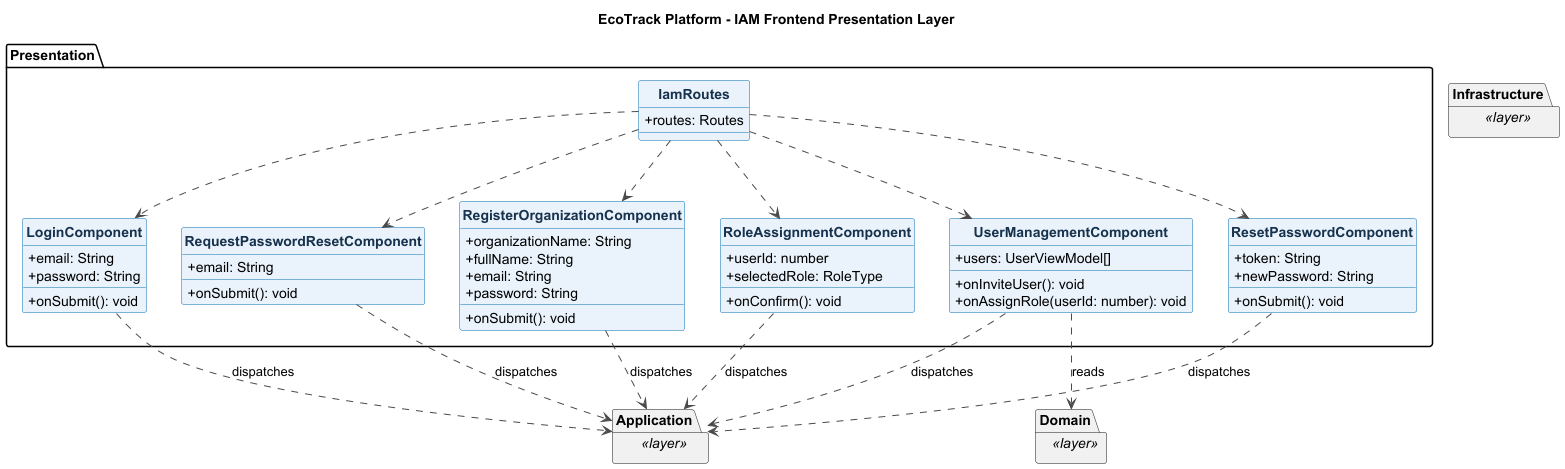

The diagram above was rendered by PlantUML. Its source (embedded in the PNG):
@startuml
title EcoTrack Platform - IAM Frontend Presentation Layer
skinparam backgroundColor #FFFFFF
skinparam shadowing false
skinparam classAttributeIconSize 0
skinparam classFontStyle bold
skinparam class {
  BackgroundColor #EAF3FC
  BorderColor #0B6FB3
  ArrowColor #4A4A4A
  FontColor #17324D
}
hide circle

package "Presentation" {
  class LoginComponent {
    +email: String
    +password: String
    +onSubmit(): void
  }

  class RegisterOrganizationComponent {
    +organizationName: String
    +fullName: String
    +email: String
    +password: String
    +onSubmit(): void
  }

  class UserManagementComponent {
    +users: UserViewModel[]
    +onInviteUser(): void
    +onAssignRole(userId: number): void
  }

  class RoleAssignmentComponent {
    +userId: number
    +selectedRole: RoleType
    +onConfirm(): void
  }

  class RequestPasswordResetComponent {
    +email: String
    +onSubmit(): void
  }

  class ResetPasswordComponent {
    +token: String
    +newPassword: String
    +onSubmit(): void
  }

  class IamRoutes {
    +routes: Routes
  }

  IamRoutes ..> LoginComponent
  IamRoutes ..> RegisterOrganizationComponent
  IamRoutes ..> UserManagementComponent
  IamRoutes ..> RoleAssignmentComponent
  IamRoutes ..> RequestPasswordResetComponent
  IamRoutes ..> ResetPasswordComponent
}

package "Application" as Frontend_iam_Application <<layer>> {
}
package "Domain" as Frontend_iam_Domain <<layer>> {
}
package "Infrastructure" as Frontend_iam_Infrastructure <<layer>> {
}

LoginComponent ..> Frontend_iam_Application : dispatches
RegisterOrganizationComponent ..> Frontend_iam_Application : dispatches
UserManagementComponent ..> Frontend_iam_Application : dispatches
RoleAssignmentComponent ..> Frontend_iam_Application : dispatches
RequestPasswordResetComponent ..> Frontend_iam_Application : dispatches
ResetPasswordComponent ..> Frontend_iam_Application : dispatches
UserManagementComponent ..> Frontend_iam_Domain : reads

@enduml